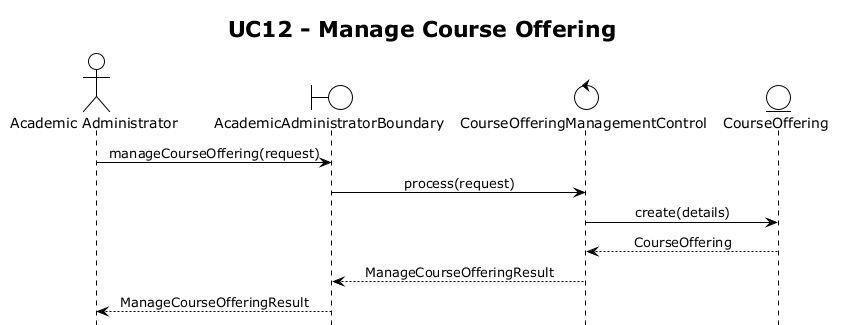

The diagram above was rendered by PlantUML. Its source (embedded in the PNG):
@startuml UC12
!theme plain
hide footbox
skinparam sequenceMessageAlign center
title UC12 - Manage Course Offering

actor "Academic Administrator" as Academic_Administrator
boundary "AcademicAdministratorBoundary" as AcademicAdministratorBoundary
control "CourseOfferingManagementControl" as CourseOfferingManagementControl
entity "CourseOffering" as CourseOffering

Academic_Administrator -> AcademicAdministratorBoundary : manageCourseOffering(request)
AcademicAdministratorBoundary -> CourseOfferingManagementControl : process(request)
CourseOfferingManagementControl -> CourseOffering : create(details)
CourseOffering --> CourseOfferingManagementControl : CourseOffering
CourseOfferingManagementControl --> AcademicAdministratorBoundary : ManageCourseOfferingResult
AcademicAdministratorBoundary --> Academic_Administrator : ManageCourseOfferingResult

@enduml